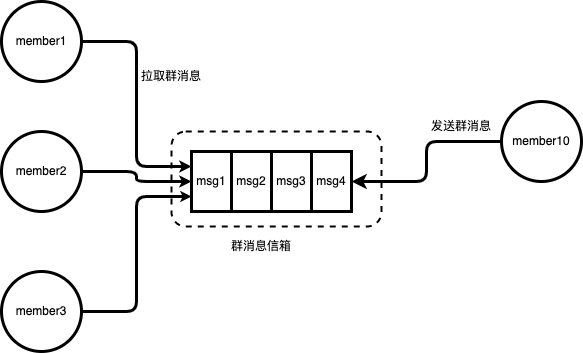

The diagram above was exported from draw.io. Its source (the exported page's mxGraphModel, read from the mxfile embedded in the PNG):
<mxGraphModel dx="946" dy="621" grid="1" gridSize="10" guides="1" tooltips="1" connect="1" arrows="1" fold="1" page="1" pageScale="1" pageWidth="827" pageHeight="1169" math="0" shadow="0">
  <root>
    <mxCell id="0" />
    <mxCell id="1" parent="0" />
    <mxCell id="hijwYfX3IizGkSawo7Yn-8" style="edgeStyle=orthogonalEdgeStyle;shape=connector;rounded=1;orthogonalLoop=1;jettySize=auto;html=1;entryX=0;entryY=0.25;entryDx=0;entryDy=0;labelBackgroundColor=default;fontFamily=Helvetica;fontSize=11;fontColor=default;endArrow=classic;strokeColor=default;strokeWidth=3;endSize=3;" parent="1" source="hijwYfX3IizGkSawo7Yn-2" target="hijwYfX3IizGkSawo7Yn-11" edge="1">
      <mxGeometry relative="1" as="geometry">
        <mxPoint x="250" y="220" as="targetPoint" />
      </mxGeometry>
    </mxCell>
    <mxCell id="hijwYfX3IizGkSawo7Yn-2" value="member1" style="ellipse;whiteSpace=wrap;html=1;aspect=fixed;strokeWidth=3;" parent="1" vertex="1">
      <mxGeometry x="70" y="60" width="80" height="80" as="geometry" />
    </mxCell>
    <mxCell id="hijwYfX3IizGkSawo7Yn-9" style="edgeStyle=orthogonalEdgeStyle;shape=connector;rounded=1;orthogonalLoop=1;jettySize=auto;html=1;entryX=0;entryY=0.5;entryDx=0;entryDy=0;labelBackgroundColor=default;fontFamily=Helvetica;fontSize=11;fontColor=default;endArrow=classic;strokeColor=default;strokeWidth=3;endSize=3;" parent="1" source="hijwYfX3IizGkSawo7Yn-3" target="hijwYfX3IizGkSawo7Yn-11" edge="1">
      <mxGeometry relative="1" as="geometry">
        <mxPoint x="250" y="240" as="targetPoint" />
      </mxGeometry>
    </mxCell>
    <mxCell id="hijwYfX3IizGkSawo7Yn-3" value="member2" style="ellipse;whiteSpace=wrap;html=1;aspect=fixed;strokeWidth=3;" parent="1" vertex="1">
      <mxGeometry x="70" y="190" width="80" height="80" as="geometry" />
    </mxCell>
    <mxCell id="hijwYfX3IizGkSawo7Yn-10" style="edgeStyle=orthogonalEdgeStyle;shape=connector;rounded=1;orthogonalLoop=1;jettySize=auto;html=1;entryX=0;entryY=0.75;entryDx=0;entryDy=0;labelBackgroundColor=default;fontFamily=Helvetica;fontSize=11;fontColor=default;endArrow=classic;strokeColor=default;strokeWidth=3;endSize=2;" parent="1" source="hijwYfX3IizGkSawo7Yn-5" target="hijwYfX3IizGkSawo7Yn-11" edge="1">
      <mxGeometry relative="1" as="geometry">
        <mxPoint x="292.5" y="280" as="targetPoint" />
      </mxGeometry>
    </mxCell>
    <mxCell id="hijwYfX3IizGkSawo7Yn-5" value="member3" style="ellipse;whiteSpace=wrap;html=1;aspect=fixed;strokeWidth=3;" parent="1" vertex="1">
      <mxGeometry x="70" y="330" width="80" height="80" as="geometry" />
    </mxCell>
    <mxCell id="hijwYfX3IizGkSawo7Yn-7" value="" style="edgeStyle=orthogonalEdgeStyle;rounded=1;orthogonalLoop=1;jettySize=auto;html=1;strokeWidth=3;" parent="1" source="hijwYfX3IizGkSawo7Yn-6" edge="1">
      <mxGeometry relative="1" as="geometry">
        <mxPoint x="420" y="240" as="targetPoint" />
      </mxGeometry>
    </mxCell>
    <mxCell id="hijwYfX3IizGkSawo7Yn-6" value="member10" style="ellipse;whiteSpace=wrap;html=1;aspect=fixed;strokeWidth=3;" parent="1" vertex="1">
      <mxGeometry x="570" y="160" width="80" height="80" as="geometry" />
    </mxCell>
    <mxCell id="hijwYfX3IizGkSawo7Yn-11" value="msg1" style="rounded=0;whiteSpace=wrap;html=1;fontFamily=Helvetica;fontSize=11;fontColor=default;strokeWidth=3;" parent="1" vertex="1">
      <mxGeometry x="260" y="210" width="40" height="60" as="geometry" />
    </mxCell>
    <mxCell id="hijwYfX3IizGkSawo7Yn-12" value="msg2" style="rounded=0;whiteSpace=wrap;html=1;fontFamily=Helvetica;fontSize=11;fontColor=default;strokeWidth=3;" parent="1" vertex="1">
      <mxGeometry x="300" y="210" width="40" height="60" as="geometry" />
    </mxCell>
    <mxCell id="hijwYfX3IizGkSawo7Yn-13" value="msg3" style="rounded=0;whiteSpace=wrap;html=1;fontFamily=Helvetica;fontSize=11;fontColor=default;strokeWidth=3;" parent="1" vertex="1">
      <mxGeometry x="340" y="210" width="40" height="60" as="geometry" />
    </mxCell>
    <mxCell id="hijwYfX3IizGkSawo7Yn-14" value="msg4" style="rounded=0;whiteSpace=wrap;html=1;fontFamily=Helvetica;fontSize=11;fontColor=default;strokeWidth=3;" parent="1" vertex="1">
      <mxGeometry x="380" y="210" width="40" height="60" as="geometry" />
    </mxCell>
    <mxCell id="hijwYfX3IizGkSawo7Yn-16" value="" style="rounded=1;whiteSpace=wrap;html=1;glass=0;fontFamily=Helvetica;fontSize=11;fontColor=default;strokeWidth=2;dashed=1;gradientColor=none;fillColor=none;" parent="1" vertex="1">
      <mxGeometry x="240" y="190" width="210" height="95" as="geometry" />
    </mxCell>
    <mxCell id="hijwYfX3IizGkSawo7Yn-17" value="群消息信箱" style="text;html=1;strokeColor=none;fillColor=none;align=center;verticalAlign=middle;whiteSpace=wrap;rounded=0;glass=0;dashed=1;fontFamily=Helvetica;fontSize=11;fontColor=default;" parent="1" vertex="1">
      <mxGeometry x="260" y="290" width="140" height="30" as="geometry" />
    </mxCell>
    <mxCell id="hijwYfX3IizGkSawo7Yn-18" value="发送群消息" style="text;html=1;strokeColor=none;fillColor=none;align=center;verticalAlign=middle;whiteSpace=wrap;rounded=0;glass=0;dashed=1;fontFamily=Helvetica;fontSize=11;fontColor=default;" parent="1" vertex="1">
      <mxGeometry x="460" y="170" width="140" height="30" as="geometry" />
    </mxCell>
    <mxCell id="hijwYfX3IizGkSawo7Yn-19" value="拉取群消息" style="text;html=1;strokeColor=none;fillColor=none;align=center;verticalAlign=middle;whiteSpace=wrap;rounded=0;glass=0;dashed=1;fontFamily=Helvetica;fontSize=11;fontColor=default;" parent="1" vertex="1">
      <mxGeometry x="170" y="120" width="140" height="30" as="geometry" />
    </mxCell>
  </root>
</mxGraphModel>